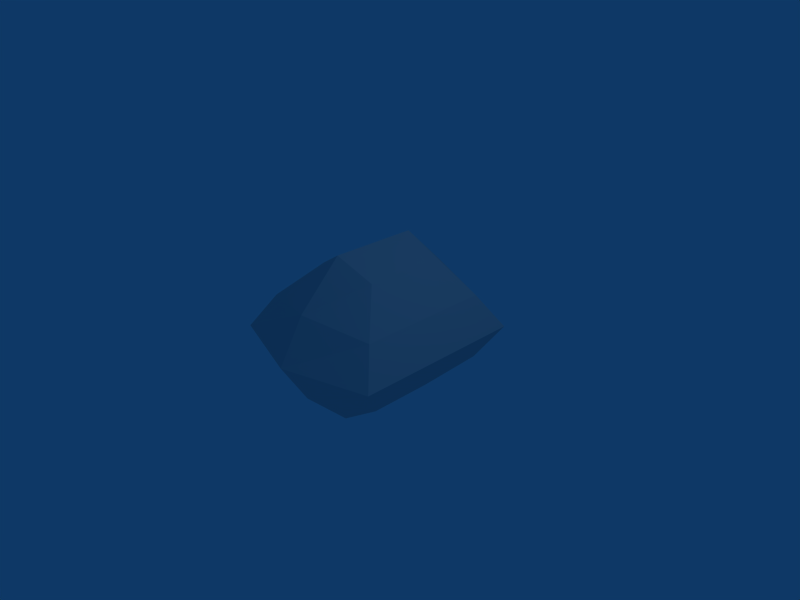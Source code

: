 # Source: convex.blend  (saved by Blender 2.49.2; exported with 4.5.12 LTS)
import bpy
from mathutils import Matrix  # noqa: F401  (used for matrix-valued properties, if any)

bpy.ops.wm.read_factory_settings(use_empty=True)
scene = bpy.context.scene
scene.name = 'Scene'

# ---- collections
col_collection_1 = bpy.data.collections.new('Collection 1'); scene.collection.children.link(col_collection_1)

# ---- materials (node trees are filled in below, after node groups)
mat_material = bpy.data.materials.new('Material')
mat_material.alpha_threshold = 0.0
mat_material.roughness = 0.5
mat_material.line_color = (0.0, 0.0, 0.0, 1.0)

# ---- material node trees

# ---- world
world_world = bpy.data.worlds.new('World'); scene.world = world_world
world_world.color = (0.05656, 0.2208, 0.4)
world_world.use_sun_shadow = False
world_world.sun_shadow_jitter_overblur = 0.0
world_world.cycles.sampling_method = 'MANUAL'
world_world.cycles.sample_map_resolution = 256

# ---- cameras
cam_camera = bpy.data.cameras.new('Camera')
cam_camera.passepartout_alpha = 0.2
cam_camera.clip_end = 100.0
cam_camera.lens = 35.0
cam_camera.ortho_scale = 7.314
cam_camera.show_passepartout = False
cam_camera.show_safe_areas = True
cam_camera.dof.focus_distance = 0.0
cam_camera.dof.aperture_fstop = 128.0

# ---- lights
light_spot = bpy.data.lights.new('Spot', 'POINT')
light_spot.transmission_factor = 0.0
light_spot.cutoff_distance = 30.0
light_spot.energy = 100.0
light_spot.shadow_buffer_clip_start = 1.001
light_spot.shadow_soft_size = 1.0
light_spot.shadow_maximum_resolution = 0.006
light_spot.use_absolute_resolution = True
light_spot.cycles.use_multiple_importance_sampling = False

# ---- meshes
me_cube = bpy.data.meshes.new('Cube')
me_cube.from_pydata([(1.0, 1.0, -1.0), (1.0, -1.0, -1.0), (-1.0, -1.0, -1.0), (-1.0, 1.0, -1.0), (1.0, 1.0, 1.0), (1.0, -1.0, 1.0), (-1.0, -1.0, 1.0), (-1.0, 1.0, 1.0), (-0.5, 0.5, 2.0), (-0.5, -0.5, 2.0), (0.5, -0.5, 2.0), (0.5, 0.5, 2.0), (-0.5, 0.5, -2.0), (-0.5, -0.5, -2.0), (0.5, -0.5, -2.0), (0.5, 0.5, -2.0), (1.3, 1.3, 0.0), (1.3, -1.3, 0.0), (-1.3, -1.3, 0.0), (-1.3, 1.3, 0.0), (2.369e-07, 1.3, -1.3), (-7.302e-08, -1.3, -1.3), (3.532e-07, 1.3, 1.3), (-6.542e-07, -1.3, 1.3), (-4.023e-07, -0.65, 2.6), (1.207e-07, 0.65, 2.6), (-3.427e-08, -0.65, -2.6), (1.401e-07, 0.65, -2.6), (-3.83e-07, -1.69, 0.0), (5.469e-07, 1.69, 0.0)], [], [(7, 6, 9, 8), (5, 4, 11, 10), (2, 3, 12, 13), (0, 1, 14, 15), (0, 16, 17, 1), (16, 4, 5, 17), (2, 18, 19, 3), (18, 6, 7, 19), (6, 23, 24, 9), (23, 5, 10, 24), (4, 22, 25, 11), (22, 7, 8, 25), (11, 25, 24, 10), (25, 8, 9, 24), (1, 21, 26, 14), (21, 2, 13, 26), (3, 20, 27, 12), (20, 0, 15, 27), (14, 26, 27, 15), (26, 13, 12, 27), (17, 28, 21, 1), (28, 18, 2, 21), (5, 23, 28, 17), (23, 6, 18, 28), (16, 29, 22, 4), (29, 19, 7, 22), (0, 20, 29, 16), (20, 3, 19, 29)])
_uv = me_cube.uv_layers.new(name='UVTex')
_uv.uv.foreach_set('vector', [0.7959, 0.6923, 0.2041, 0.6923, 0.3521, 0.8846, 0.6479, 0.8846, 0.2041, 0.6923, 0.7959, 0.6923, 0.6479, 0.8846, 0.3521, 0.8846, 0.2041, 0.3077, 0.7959, 0.3077, 0.6479, 0.1154, 0.3521, 0.1154, 0.7959, 0.3077, 0.2041, 0.3077, 0.3521, 0.1154, 0.6479, 0.1154, 0.7959, 0.3077, 0.8846, 0.5, 0.1154, 0.5, 0.2041, 0.3077, 0.8846, 0.5, 0.7959, 0.6923, 0.2041, 0.6923, 0.1154, 0.5, 0.2041, 0.3077, 0.1154, 0.5, 0.8846, 0.5, 0.7959, 0.3077, 0.1154, 0.5, 0.2041, 0.6923, 0.7959, 0.6923, 0.8846, 0.5, 0.2041, 0.6923, 0.1154, 0.75, 0.3077, 1.0, 0.3521, 0.8846, 0.1154, 0.75, 0.2041, 0.6923, 0.3521, 0.8846, 0.3077, 1.0, 0.7959, 0.6923, 0.8846, 0.75, 0.6923, 1.0, 0.6479, 0.8846, 0.8846, 0.75, 0.7959, 0.6923, 0.6479, 0.8846, 0.6923, 1.0, 0.6479, 0.8846, 0.6923, 1.0, 0.3077, 1.0, 0.3521, 0.8846, 0.6923, 1.0, 0.6479, 0.8846, 0.3521, 0.8846, 0.3077, 1.0, 0.2041, 0.3077, 0.1154, 0.25, 0.3077, 0.0, 0.3521, 0.1154, 0.1154, 0.25, 0.2041, 0.3077, 0.3521, 0.1154, 0.3077, 0.0, 0.7959, 0.3077, 0.8846, 0.25, 0.6923, 0.0, 0.6479, 0.1154, 0.8846, 0.25, 0.7959, 0.3077, 0.6479, 0.1154, 0.6923, 0.0, 0.3521, 0.1154, 0.3077, 0.0, 0.6923, 0.0, 0.6479, 0.1154, 0.3077, 0.0, 0.3521, 0.1154, 0.6479, 0.1154, 0.6923, 0.0, 0.1154, 0.5, 0.0, 0.5, 0.1154, 0.25, 0.2041, 0.3077, 0.0, 0.5, 0.1154, 0.5, 0.2041, 0.3077, 0.1154, 0.25, 0.2041, 0.6923, 0.1154, 0.75, 0.0, 0.5, 0.1154, 0.5, 0.1154, 0.75, 0.2041, 0.6923, 0.1154, 0.5, 0.0, 0.5, 0.8846, 0.5, 1.0, 0.5, 0.8846, 0.75, 0.7959, 0.6923, 1.0, 0.5, 0.8846, 0.5, 0.7959, 0.6923, 0.8846, 0.75, 0.7959, 0.3077, 0.8846, 0.25, 1.0, 0.5, 0.8846, 0.5, 0.8846, 0.25, 0.7959, 0.3077, 0.8846, 0.5, 1.0, 0.5])
me_cube.materials.append(mat_material)
me_cube.use_remesh_preserve_volume = False
me_cube.use_remesh_preserve_attributes = False
me_cube.use_mirror_vertex_groups = False
me_cube.update()

# ---- objects
ob_cube = bpy.data.objects.new('Cube', me_cube)
ob_lamp = bpy.data.objects.new('Lamp', light_spot)
ob_camera = bpy.data.objects.new('Camera', cam_camera)

# ---- transforms, parenting, visibility, modifiers, constraints
ob_cube.location = (0.0, 0.0, 0.0)
ob_cube.scale = (1.0, 1.0, 0.5)
ob_cube.lock_rotations_4d = False
ob_cube.empty_display_type = 'ARROWS'
ob_cube.color = (0.0, 0.0, 0.0, 1.0)
ob_cube.lineart.crease_threshold = 0.0
ob_lamp.location = (4.076, 1.005, 5.904)
ob_lamp.rotation_euler = (0.6503, 0.05522, 1.866)
ob_lamp.lock_rotations_4d = False
ob_lamp.empty_display_type = 'ARROWS'
ob_lamp.color = (0.0, 0.0, 0.0, 0.0)
ob_lamp.lineart.crease_threshold = 0.0
ob_camera.location = (7.481, -6.508, 5.344)
ob_camera.rotation_euler = (1.109, 0.01082, 0.8149)
ob_camera.lock_rotations_4d = False
ob_camera.empty_display_type = 'ARROWS'
ob_camera.color = (0.0, 0.0, 0.0, 0.0)
ob_camera.display_type = 'WIRE'
ob_camera.lineart.crease_threshold = 0.0

# ---- collection membership
col_collection_1.objects.link(ob_cube)
col_collection_1.objects.link(ob_lamp)
col_collection_1.objects.link(ob_camera)

# ---- scene / render settings (as saved in the file)
scene.camera = ob_camera
scene.frame_start = 1; scene.frame_end = 250; scene.frame_set(1)
scene.render.engine = 'BLENDER_EEVEE_NEXT'
scene.render.image_settings.file_format = 'JPEG'
scene.render.image_settings.color_mode = 'RGB'
scene.render.image_settings.compression = 90
scene.render.resolution_x = 800
scene.render.resolution_y = 600
scene.render.pixel_aspect_x = 100.0
scene.render.pixel_aspect_y = 100.0
scene.render.fps = 25
scene.render.dither_intensity = 0.0
scene.render.use_compositing = False
scene.render.use_sequencer = False
scene.render.bake_margin = 2
scene.render.bake_bias = 0.0
scene.render.use_stamp_time = False
scene.render.use_stamp_date = False
scene.render.use_stamp_frame = False
scene.render.use_stamp_camera = False
scene.render.use_stamp_scene = False
scene.render.use_stamp_filename = False
scene.render.use_stamp_render_time = False
scene.render.stamp_font_size = 0
scene.cycles.use_denoising = False
scene.cycles.samples = 10
scene.cycles.sampling_pattern = 'TABULATED_SOBOL'
scene.cycles.light_sampling_threshold = 0.0
scene.cycles.use_adaptive_sampling = False
scene.cycles.use_light_tree = False
scene.cycles.blur_glossy = 0.0
scene.cycles.volume_bounces = 1
scene.cycles.pixel_filter_type = 'GAUSSIAN'
scene.cycles.sample_clamp_indirect = 0.0
scene.view_settings.view_transform = 'Raw'
bpy.context.view_layer.update()
